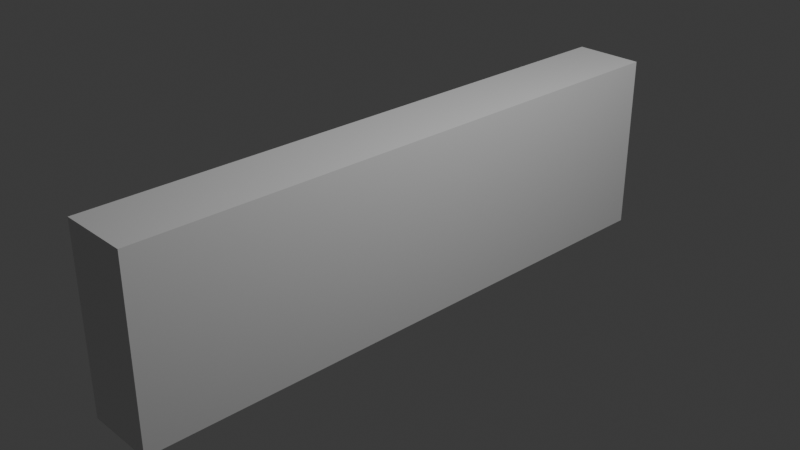 # Source: UV_wall.blend  (saved by Blender 4.2.66; exported with 4.5.12 LTS)
import bpy
from mathutils import Matrix  # noqa: F401  (used for matrix-valued properties, if any)

bpy.ops.wm.read_factory_settings(use_empty=True)
scene = bpy.context.scene
scene.name = 'Scene'

# ---- collections
col_collection = bpy.data.collections.new('Collection'); scene.collection.children.link(col_collection)

# ---- materials (node trees are filled in below, after node groups)
mat_material = bpy.data.materials.new('Material')
mat_material.alpha_threshold = 0.0
mat_material.use_transparent_shadow = False
mat_material.roughness = 0.5
mat_material.line_color = (0.0, 0.0, 0.0, 1.0)

# ---- material node trees
mat_material.use_nodes = True; mat_material.node_tree.nodes.clear()
_N = mat_material.node_tree.nodes; _L = mat_material.node_tree.links
n0 = _N.new('ShaderNodeOutputMaterial'); n0.name = 'Material Output'; n0.location = (300, 300)
n1 = _N.new('ShaderNodeBsdfPrincipled'); n1.name = 'Principled BSDF'; n1.location = (10, 300)
n1.inputs[3].default_value = 1.45
_L.new(n1.outputs[0], n0.inputs[0])
n0.is_active_output = True

# ---- world
world_world = bpy.data.worlds.new('World'); scene.world = world_world
world_world.use_nodes = True; world_world.node_tree.nodes.clear()
_N = world_world.node_tree.nodes; _L = world_world.node_tree.links
n0 = _N.new('ShaderNodeOutputWorld'); n0.name = 'World Output'; n0.location = (300, 300)
n1 = _N.new('ShaderNodeBackground'); n1.name = 'Background'; n1.location = (10, 300)
n1.inputs[0].default_value = (0.05088, 0.05088, 0.05088, 1.0)
_L.new(n1.outputs[0], n0.inputs[0])
n0.is_active_output = True
world_world.color = (0.05088, 0.05088, 0.05088)
world_world.sun_shadow_jitter_overblur = 0.0

# ---- cameras
cam_camera = bpy.data.cameras.new('Camera')
cam_camera.clip_end = 100.0
cam_camera.ortho_scale = 7.314

# ---- lights
light_light = bpy.data.lights.new('Light', 'POINT')
light_light.energy = 1000.0
light_light.shadow_soft_size = 0.1

# ---- meshes
me_cube = bpy.data.meshes.new('Cube')
me_cube.from_pydata([(0.39, 3.33, 1.0), (0.39, 3.33, -1.0), (0.39, -3.33, 1.0), (0.39, -3.33, -1.0), (-0.39, 3.33, 1.0), (-0.39, 3.33, -1.0), (-0.39, -3.33, 1.0), (-0.39, -3.33, -1.0)], [], [(0, 4, 6, 2), (3, 2, 6, 7), (7, 6, 4, 5), (5, 1, 3, 7), (1, 0, 2, 3), (5, 4, 0, 1)])
_uv = me_cube.uv_layers.new(name='UVMap')
_uv.uv.foreach_set('vector', [0.5586, 1.0, 0.4414, 1.0, 0.4414, 0.0, 0.5586, 0.0, 0.5586, 0.3498, 0.5586, 0.6502, 0.4414, 0.6502, 0.4414, 0.3498, 0.0, 0.3498, 0.0, 0.6502, 1.0, 0.6502, 1.0, 0.3498, 0.4414, 1.0, 0.5586, 1.0, 0.5586, 0.0, 0.4414, 0.0, 1.0, 0.3498, 1.0, 0.6502, 0.0, 0.6502, 0.0, 0.3498, 0.4414, 0.3498, 0.4414, 0.6502, 0.5586, 0.6502, 0.5586, 0.3498])
me_cube.materials.append(mat_material)
me_cube.use_mirror_vertex_groups = False
me_cube.update()

# ---- objects
ob_cube = bpy.data.objects.new('Cube', me_cube)
ob_light = bpy.data.objects.new('Light', light_light)
ob_camera = bpy.data.objects.new('Camera', cam_camera)

# ---- transforms, parenting, visibility, modifiers, constraints
ob_cube.location = (0.0, 0.0, 0.0)
ob_cube.lock_rotations_4d = False
ob_cube.empty_display_type = 'ARROWS'
ob_cube.lineart.crease_threshold = 0.0
ob_light.location = (4.076, 1.005, 5.904)
ob_light.rotation_euler = (0.6503, 0.05522, 1.866)
ob_light.lock_rotations_4d = False
ob_light.empty_display_type = 'ARROWS'
ob_light.color = (0.0, 0.0, 0.0, 0.0)
ob_light.lineart.crease_threshold = 0.0
ob_camera.location = (7.359, -6.926, 4.958)
ob_camera.rotation_euler = (1.109, 0.0, 0.8149)
ob_camera.lock_rotations_4d = False
ob_camera.empty_display_type = 'ARROWS'
ob_camera.color = (0.0, 0.0, 0.0, 0.0)
ob_camera.display_type = 'WIRE'
ob_camera.lineart.crease_threshold = 0.0

# ---- collection membership
col_collection.objects.link(ob_cube)
col_collection.objects.link(ob_light)
col_collection.objects.link(ob_camera)

# ---- scene / render settings (as saved in the file)
scene.camera = ob_camera
scene.frame_start = 1; scene.frame_end = 250; scene.frame_set(1)
scene.render.engine = 'BLENDER_EEVEE_NEXT'
bpy.context.view_layer.update()
